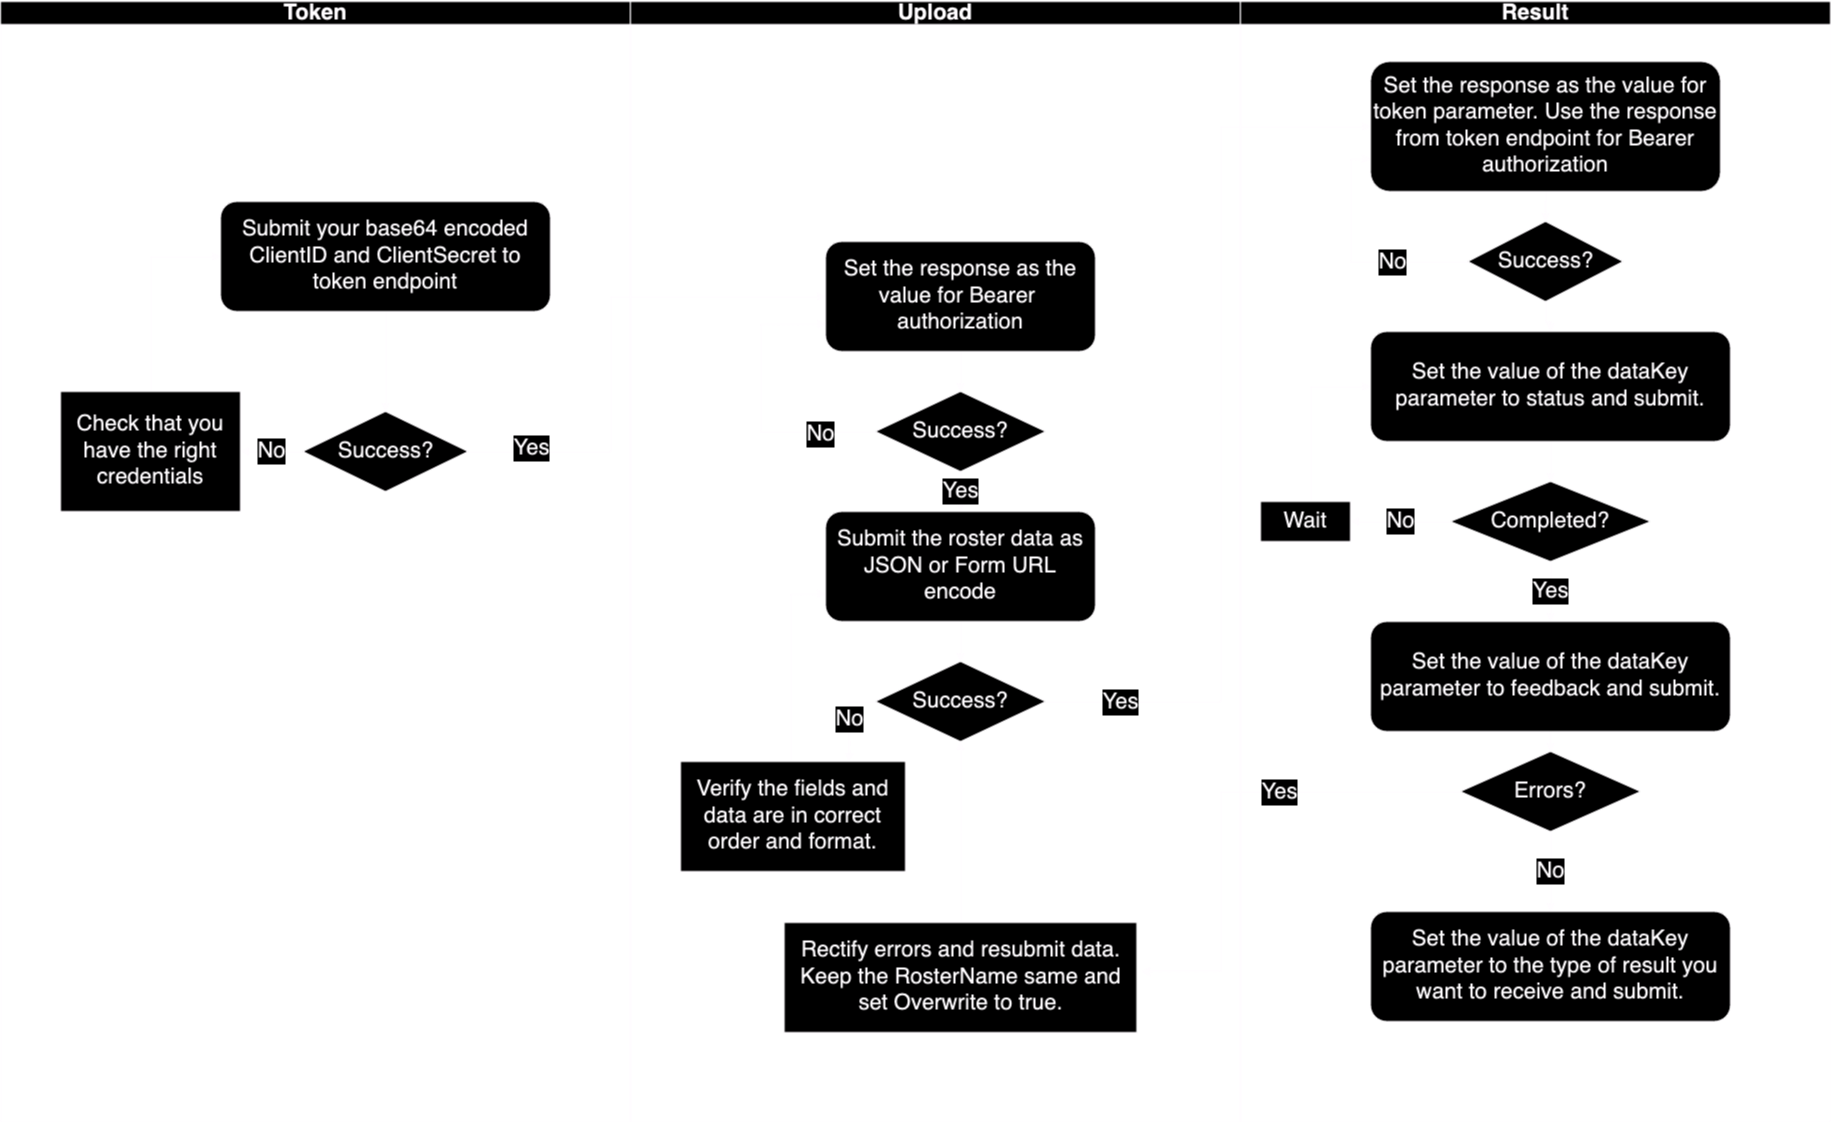

The diagram above was exported from draw.io. Its source (the exported page's mxGraphModel, read from the mxfile embedded in the PNG):
<mxGraphModel dx="4116" dy="1876" grid="1" gridSize="10" guides="1" tooltips="1" connect="1" arrows="1" fold="1" page="1" pageScale="1" pageWidth="850" pageHeight="1100" math="0" shadow="0">
  <root>
    <mxCell id="0" />
    <mxCell id="1" parent="0" />
    <mxCell id="pPkCUXqhbGdfe_S-9aAG-2" value="Token" style="swimlane;whiteSpace=wrap;html=1;fontSize=22;" parent="1" vertex="1">
      <mxGeometry x="-360" y="180" width="630" height="1120" as="geometry" />
    </mxCell>
    <mxCell id="pPkCUXqhbGdfe_S-9aAG-7" style="edgeStyle=orthogonalEdgeStyle;rounded=0;orthogonalLoop=1;jettySize=auto;html=1;entryX=0.5;entryY=0;entryDx=0;entryDy=0;fontSize=22;" parent="pPkCUXqhbGdfe_S-9aAG-2" source="pPkCUXqhbGdfe_S-9aAG-5" target="pPkCUXqhbGdfe_S-9aAG-6" edge="1">
      <mxGeometry relative="1" as="geometry" />
    </mxCell>
    <mxCell id="pPkCUXqhbGdfe_S-9aAG-5" value="Submit your base64 encoded ClientID and ClientSecret to token endpoint" style="rounded=1;whiteSpace=wrap;html=1;fontSize=22;" parent="pPkCUXqhbGdfe_S-9aAG-2" vertex="1">
      <mxGeometry x="220" y="200" width="330" height="110" as="geometry" />
    </mxCell>
    <mxCell id="pPkCUXqhbGdfe_S-9aAG-10" value="No" style="edgeStyle=orthogonalEdgeStyle;rounded=0;orthogonalLoop=1;jettySize=auto;html=1;entryX=1;entryY=0.5;entryDx=0;entryDy=0;fontSize=22;exitX=0;exitY=0.5;exitDx=0;exitDy=0;" parent="pPkCUXqhbGdfe_S-9aAG-2" source="pPkCUXqhbGdfe_S-9aAG-6" target="pPkCUXqhbGdfe_S-9aAG-9" edge="1">
      <mxGeometry relative="1" as="geometry">
        <Array as="points">
          <mxPoint x="300" y="450" />
          <mxPoint x="300" y="450" />
        </Array>
      </mxGeometry>
    </mxCell>
    <mxCell id="pPkCUXqhbGdfe_S-9aAG-6" value="Success?" style="rhombus;whiteSpace=wrap;html=1;fontSize=22;" parent="pPkCUXqhbGdfe_S-9aAG-2" vertex="1">
      <mxGeometry x="302.5" y="410" width="165" height="80" as="geometry" />
    </mxCell>
    <mxCell id="pPkCUXqhbGdfe_S-9aAG-11" style="edgeStyle=orthogonalEdgeStyle;rounded=0;orthogonalLoop=1;jettySize=auto;html=1;entryX=0;entryY=0.5;entryDx=0;entryDy=0;fontSize=22;exitX=0.5;exitY=0;exitDx=0;exitDy=0;" parent="pPkCUXqhbGdfe_S-9aAG-2" source="pPkCUXqhbGdfe_S-9aAG-9" target="pPkCUXqhbGdfe_S-9aAG-5" edge="1">
      <mxGeometry relative="1" as="geometry">
        <Array as="points">
          <mxPoint x="150" y="255" />
        </Array>
      </mxGeometry>
    </mxCell>
    <mxCell id="pPkCUXqhbGdfe_S-9aAG-9" value="Check that you have the right credentials" style="rounded=0;whiteSpace=wrap;html=1;fontSize=22;" parent="pPkCUXqhbGdfe_S-9aAG-2" vertex="1">
      <mxGeometry x="60" y="390" width="180" height="120" as="geometry" />
    </mxCell>
    <mxCell id="pPkCUXqhbGdfe_S-9aAG-3" value="Upload" style="swimlane;whiteSpace=wrap;html=1;fontSize=22;" parent="1" vertex="1">
      <mxGeometry x="270" y="180" width="610" height="1120" as="geometry" />
    </mxCell>
    <mxCell id="pPkCUXqhbGdfe_S-9aAG-16" style="edgeStyle=orthogonalEdgeStyle;rounded=0;orthogonalLoop=1;jettySize=auto;html=1;entryX=0.5;entryY=0;entryDx=0;entryDy=0;fontSize=22;" parent="pPkCUXqhbGdfe_S-9aAG-3" source="pPkCUXqhbGdfe_S-9aAG-12" target="pPkCUXqhbGdfe_S-9aAG-15" edge="1">
      <mxGeometry relative="1" as="geometry" />
    </mxCell>
    <mxCell id="pPkCUXqhbGdfe_S-9aAG-12" value="Set the response as the value for Bearer&amp;nbsp; authorization" style="rounded=1;whiteSpace=wrap;html=1;fontSize=22;" parent="pPkCUXqhbGdfe_S-9aAG-3" vertex="1">
      <mxGeometry x="195" y="240" width="270" height="110" as="geometry" />
    </mxCell>
    <mxCell id="pPkCUXqhbGdfe_S-9aAG-17" style="edgeStyle=orthogonalEdgeStyle;rounded=0;orthogonalLoop=1;jettySize=auto;html=1;entryX=0;entryY=0.75;entryDx=0;entryDy=0;fontSize=22;exitX=0;exitY=0.5;exitDx=0;exitDy=0;" parent="pPkCUXqhbGdfe_S-9aAG-3" source="pPkCUXqhbGdfe_S-9aAG-15" target="pPkCUXqhbGdfe_S-9aAG-12" edge="1">
      <mxGeometry relative="1" as="geometry">
        <Array as="points">
          <mxPoint x="130" y="430" />
          <mxPoint x="130" y="322" />
        </Array>
      </mxGeometry>
    </mxCell>
    <mxCell id="pPkCUXqhbGdfe_S-9aAG-18" value="No" style="edgeLabel;html=1;align=center;verticalAlign=middle;resizable=0;points=[];fontSize=22;" parent="pPkCUXqhbGdfe_S-9aAG-17" vertex="1" connectable="0">
      <mxGeometry x="-0.6051" y="2" relative="1" as="geometry">
        <mxPoint as="offset" />
      </mxGeometry>
    </mxCell>
    <mxCell id="pPkCUXqhbGdfe_S-9aAG-19" value="Yes" style="edgeStyle=orthogonalEdgeStyle;rounded=0;orthogonalLoop=1;jettySize=auto;html=1;entryX=0.5;entryY=0;entryDx=0;entryDy=0;fontSize=22;" parent="pPkCUXqhbGdfe_S-9aAG-3" source="pPkCUXqhbGdfe_S-9aAG-15" target="pPkCUXqhbGdfe_S-9aAG-20" edge="1">
      <mxGeometry relative="1" as="geometry">
        <mxPoint x="190" y="510" as="targetPoint" />
      </mxGeometry>
    </mxCell>
    <mxCell id="pPkCUXqhbGdfe_S-9aAG-15" value="Success?" style="rhombus;whiteSpace=wrap;html=1;fontSize=22;" parent="pPkCUXqhbGdfe_S-9aAG-3" vertex="1">
      <mxGeometry x="245" y="390" width="170" height="80" as="geometry" />
    </mxCell>
    <mxCell id="pPkCUXqhbGdfe_S-9aAG-22" style="edgeStyle=orthogonalEdgeStyle;rounded=0;orthogonalLoop=1;jettySize=auto;html=1;entryX=0.5;entryY=0;entryDx=0;entryDy=0;fontSize=22;" parent="pPkCUXqhbGdfe_S-9aAG-3" source="pPkCUXqhbGdfe_S-9aAG-20" target="pPkCUXqhbGdfe_S-9aAG-21" edge="1">
      <mxGeometry relative="1" as="geometry" />
    </mxCell>
    <mxCell id="pPkCUXqhbGdfe_S-9aAG-20" value="Submit the roster data as JSON or Form URL encode" style="rounded=1;whiteSpace=wrap;html=1;fontSize=22;" parent="pPkCUXqhbGdfe_S-9aAG-3" vertex="1">
      <mxGeometry x="195" y="510" width="270" height="110" as="geometry" />
    </mxCell>
    <mxCell id="pPkCUXqhbGdfe_S-9aAG-23" value="No" style="edgeStyle=orthogonalEdgeStyle;rounded=0;orthogonalLoop=1;jettySize=auto;html=1;fontSize=22;entryX=0.75;entryY=0;entryDx=0;entryDy=0;" parent="pPkCUXqhbGdfe_S-9aAG-3" source="pPkCUXqhbGdfe_S-9aAG-21" target="pPkCUXqhbGdfe_S-9aAG-24" edge="1">
      <mxGeometry relative="1" as="geometry">
        <mxPoint x="210" y="730" as="targetPoint" />
        <Array as="points">
          <mxPoint x="219" y="700" />
        </Array>
      </mxGeometry>
    </mxCell>
    <mxCell id="pPkCUXqhbGdfe_S-9aAG-21" value="Success?" style="rhombus;whiteSpace=wrap;html=1;fontSize=22;" parent="pPkCUXqhbGdfe_S-9aAG-3" vertex="1">
      <mxGeometry x="245" y="660" width="170" height="80" as="geometry" />
    </mxCell>
    <mxCell id="pPkCUXqhbGdfe_S-9aAG-29" style="edgeStyle=orthogonalEdgeStyle;rounded=0;orthogonalLoop=1;jettySize=auto;html=1;entryX=0;entryY=0.75;entryDx=0;entryDy=0;fontSize=22;exitX=0.5;exitY=0;exitDx=0;exitDy=0;" parent="pPkCUXqhbGdfe_S-9aAG-3" source="pPkCUXqhbGdfe_S-9aAG-24" target="pPkCUXqhbGdfe_S-9aAG-20" edge="1">
      <mxGeometry relative="1" as="geometry">
        <Array as="points">
          <mxPoint x="160" y="760" />
          <mxPoint x="160" y="593" />
        </Array>
      </mxGeometry>
    </mxCell>
    <mxCell id="pPkCUXqhbGdfe_S-9aAG-24" value="Verify the fields and data are in correct order and format." style="rounded=0;whiteSpace=wrap;html=1;fontSize=22;" parent="pPkCUXqhbGdfe_S-9aAG-3" vertex="1">
      <mxGeometry x="50" y="760" width="225" height="110" as="geometry" />
    </mxCell>
    <mxCell id="pPkCUXqhbGdfe_S-9aAG-31" style="edgeStyle=orthogonalEdgeStyle;rounded=0;orthogonalLoop=1;jettySize=auto;html=1;entryX=0;entryY=0.5;entryDx=0;entryDy=0;fontSize=22;" parent="pPkCUXqhbGdfe_S-9aAG-3" source="pPkCUXqhbGdfe_S-9aAG-21" target="pPkCUXqhbGdfe_S-9aAG-30" edge="1">
      <mxGeometry relative="1" as="geometry">
        <Array as="points">
          <mxPoint x="590" y="700" />
          <mxPoint x="590" y="125" />
        </Array>
      </mxGeometry>
    </mxCell>
    <mxCell id="pPkCUXqhbGdfe_S-9aAG-32" value="Yes" style="edgeLabel;html=1;align=center;verticalAlign=middle;resizable=0;points=[];fontSize=22;" parent="pPkCUXqhbGdfe_S-9aAG-31" vertex="1" connectable="0">
      <mxGeometry x="-0.837" y="-4" relative="1" as="geometry">
        <mxPoint y="-4" as="offset" />
      </mxGeometry>
    </mxCell>
    <mxCell id="pPkCUXqhbGdfe_S-9aAG-69" style="edgeStyle=orthogonalEdgeStyle;rounded=0;orthogonalLoop=1;jettySize=auto;html=1;entryX=0.5;entryY=1;entryDx=0;entryDy=0;fontSize=22;" parent="pPkCUXqhbGdfe_S-9aAG-3" source="pPkCUXqhbGdfe_S-9aAG-66" target="pPkCUXqhbGdfe_S-9aAG-21" edge="1">
      <mxGeometry relative="1" as="geometry" />
    </mxCell>
    <mxCell id="pPkCUXqhbGdfe_S-9aAG-66" value="Rectify errors and resubmit data. Keep the RosterName same and set Overwrite to true. " style="rounded=0;whiteSpace=wrap;html=1;fontSize=22;" parent="pPkCUXqhbGdfe_S-9aAG-3" vertex="1">
      <mxGeometry x="153.75" y="921" width="352.5" height="110" as="geometry" />
    </mxCell>
    <mxCell id="pPkCUXqhbGdfe_S-9aAG-4" value="Result" style="swimlane;whiteSpace=wrap;html=1;fontSize=22;" parent="1" vertex="1">
      <mxGeometry x="880" y="180" width="590" height="1120" as="geometry" />
    </mxCell>
    <mxCell id="pPkCUXqhbGdfe_S-9aAG-34" style="edgeStyle=orthogonalEdgeStyle;rounded=0;orthogonalLoop=1;jettySize=auto;html=1;entryX=0.5;entryY=0;entryDx=0;entryDy=0;fontSize=22;" parent="pPkCUXqhbGdfe_S-9aAG-4" source="pPkCUXqhbGdfe_S-9aAG-30" target="pPkCUXqhbGdfe_S-9aAG-33" edge="1">
      <mxGeometry relative="1" as="geometry" />
    </mxCell>
    <mxCell id="pPkCUXqhbGdfe_S-9aAG-30" value="Set the response as the value for token parameter. Use the response from token endpoint for Bearer authorization" style="rounded=1;whiteSpace=wrap;html=1;fontSize=22;" parent="pPkCUXqhbGdfe_S-9aAG-4" vertex="1">
      <mxGeometry x="130" y="60" width="350" height="130" as="geometry" />
    </mxCell>
    <mxCell id="pPkCUXqhbGdfe_S-9aAG-35" style="edgeStyle=orthogonalEdgeStyle;rounded=0;orthogonalLoop=1;jettySize=auto;html=1;entryX=0;entryY=0.75;entryDx=0;entryDy=0;fontSize=22;exitX=0;exitY=0.5;exitDx=0;exitDy=0;" parent="pPkCUXqhbGdfe_S-9aAG-4" source="pPkCUXqhbGdfe_S-9aAG-33" target="pPkCUXqhbGdfe_S-9aAG-30" edge="1">
      <mxGeometry relative="1" as="geometry">
        <Array as="points">
          <mxPoint x="110" y="260" />
          <mxPoint x="110" y="158" />
        </Array>
      </mxGeometry>
    </mxCell>
    <mxCell id="pPkCUXqhbGdfe_S-9aAG-36" value="No" style="edgeLabel;html=1;align=center;verticalAlign=middle;resizable=0;points=[];fontSize=22;" parent="pPkCUXqhbGdfe_S-9aAG-35" vertex="1" connectable="0">
      <mxGeometry x="-0.1662" y="-1" relative="1" as="geometry">
        <mxPoint x="23" y="1" as="offset" />
      </mxGeometry>
    </mxCell>
    <mxCell id="pPkCUXqhbGdfe_S-9aAG-38" style="edgeStyle=orthogonalEdgeStyle;rounded=0;orthogonalLoop=1;jettySize=auto;html=1;entryX=0.5;entryY=0;entryDx=0;entryDy=0;fontSize=22;" parent="pPkCUXqhbGdfe_S-9aAG-4" source="pPkCUXqhbGdfe_S-9aAG-33" target="pPkCUXqhbGdfe_S-9aAG-37" edge="1">
      <mxGeometry relative="1" as="geometry" />
    </mxCell>
    <mxCell id="pPkCUXqhbGdfe_S-9aAG-33" value="Success?" style="rhombus;whiteSpace=wrap;html=1;fontSize=22;" parent="pPkCUXqhbGdfe_S-9aAG-4" vertex="1">
      <mxGeometry x="227.5" y="220" width="155" height="80" as="geometry" />
    </mxCell>
    <mxCell id="pPkCUXqhbGdfe_S-9aAG-40" style="edgeStyle=orthogonalEdgeStyle;rounded=0;orthogonalLoop=1;jettySize=auto;html=1;entryX=0.5;entryY=0;entryDx=0;entryDy=0;fontSize=22;" parent="pPkCUXqhbGdfe_S-9aAG-4" source="pPkCUXqhbGdfe_S-9aAG-37" target="pPkCUXqhbGdfe_S-9aAG-39" edge="1">
      <mxGeometry relative="1" as="geometry" />
    </mxCell>
    <mxCell id="pPkCUXqhbGdfe_S-9aAG-37" value="Set the value of the dataKey parameter to status and submit. " style="rounded=1;whiteSpace=wrap;html=1;fontSize=22;" parent="pPkCUXqhbGdfe_S-9aAG-4" vertex="1">
      <mxGeometry x="130" y="330" width="360" height="110" as="geometry" />
    </mxCell>
    <mxCell id="pPkCUXqhbGdfe_S-9aAG-54" value="No" style="edgeStyle=orthogonalEdgeStyle;rounded=0;orthogonalLoop=1;jettySize=auto;html=1;entryX=1;entryY=0.5;entryDx=0;entryDy=0;fontSize=22;" parent="pPkCUXqhbGdfe_S-9aAG-4" source="pPkCUXqhbGdfe_S-9aAG-39" target="pPkCUXqhbGdfe_S-9aAG-41" edge="1">
      <mxGeometry relative="1" as="geometry" />
    </mxCell>
    <mxCell id="pPkCUXqhbGdfe_S-9aAG-56" value="Yes" style="edgeStyle=orthogonalEdgeStyle;rounded=0;orthogonalLoop=1;jettySize=auto;html=1;entryX=0.5;entryY=0;entryDx=0;entryDy=0;fontSize=22;" parent="pPkCUXqhbGdfe_S-9aAG-4" source="pPkCUXqhbGdfe_S-9aAG-39" target="pPkCUXqhbGdfe_S-9aAG-55" edge="1">
      <mxGeometry relative="1" as="geometry" />
    </mxCell>
    <mxCell id="pPkCUXqhbGdfe_S-9aAG-39" value="Completed?" style="rhombus;whiteSpace=wrap;html=1;fontSize=22;" parent="pPkCUXqhbGdfe_S-9aAG-4" vertex="1">
      <mxGeometry x="210" y="480" width="200" height="80" as="geometry" />
    </mxCell>
    <mxCell id="pPkCUXqhbGdfe_S-9aAG-53" style="edgeStyle=orthogonalEdgeStyle;rounded=0;orthogonalLoop=1;jettySize=auto;html=1;entryX=0;entryY=0.5;entryDx=0;entryDy=0;fontSize=22;" parent="pPkCUXqhbGdfe_S-9aAG-4" source="pPkCUXqhbGdfe_S-9aAG-41" target="pPkCUXqhbGdfe_S-9aAG-37" edge="1">
      <mxGeometry relative="1" as="geometry">
        <Array as="points">
          <mxPoint x="70" y="385" />
        </Array>
      </mxGeometry>
    </mxCell>
    <mxCell id="pPkCUXqhbGdfe_S-9aAG-41" value="Wait" style="rounded=0;whiteSpace=wrap;html=1;fontSize=22;" parent="pPkCUXqhbGdfe_S-9aAG-4" vertex="1">
      <mxGeometry x="20" y="500" width="90" height="40" as="geometry" />
    </mxCell>
    <mxCell id="pPkCUXqhbGdfe_S-9aAG-55" value="Set the value of the dataKey parameter to feedback and submit. " style="rounded=1;whiteSpace=wrap;html=1;fontSize=22;" parent="pPkCUXqhbGdfe_S-9aAG-4" vertex="1">
      <mxGeometry x="130" y="620" width="360" height="110" as="geometry" />
    </mxCell>
    <mxCell id="pPkCUXqhbGdfe_S-9aAG-65" value="No" style="edgeStyle=orthogonalEdgeStyle;rounded=0;orthogonalLoop=1;jettySize=auto;html=1;entryX=0.5;entryY=0;entryDx=0;entryDy=0;fontSize=22;" parent="pPkCUXqhbGdfe_S-9aAG-4" source="pPkCUXqhbGdfe_S-9aAG-57" target="pPkCUXqhbGdfe_S-9aAG-64" edge="1">
      <mxGeometry relative="1" as="geometry" />
    </mxCell>
    <mxCell id="pPkCUXqhbGdfe_S-9aAG-57" value="Errors?" style="rhombus;whiteSpace=wrap;html=1;fontSize=22;" parent="pPkCUXqhbGdfe_S-9aAG-4" vertex="1">
      <mxGeometry x="220" y="750" width="180" height="80" as="geometry" />
    </mxCell>
    <mxCell id="pPkCUXqhbGdfe_S-9aAG-58" style="edgeStyle=orthogonalEdgeStyle;rounded=0;orthogonalLoop=1;jettySize=auto;html=1;entryX=0.5;entryY=0;entryDx=0;entryDy=0;fontSize=22;" parent="pPkCUXqhbGdfe_S-9aAG-4" source="pPkCUXqhbGdfe_S-9aAG-55" target="pPkCUXqhbGdfe_S-9aAG-57" edge="1">
      <mxGeometry relative="1" as="geometry" />
    </mxCell>
    <mxCell id="pPkCUXqhbGdfe_S-9aAG-64" value="Set the value of the dataKey parameter to the type of result you want to receive and submit. " style="rounded=1;whiteSpace=wrap;html=1;fontSize=22;" parent="pPkCUXqhbGdfe_S-9aAG-4" vertex="1">
      <mxGeometry x="130" y="910" width="360" height="110" as="geometry" />
    </mxCell>
    <mxCell id="pPkCUXqhbGdfe_S-9aAG-13" style="edgeStyle=orthogonalEdgeStyle;rounded=0;orthogonalLoop=1;jettySize=auto;html=1;entryX=0;entryY=0.5;entryDx=0;entryDy=0;fontSize=22;exitX=1;exitY=0.5;exitDx=0;exitDy=0;" parent="1" source="pPkCUXqhbGdfe_S-9aAG-6" target="pPkCUXqhbGdfe_S-9aAG-12" edge="1">
      <mxGeometry relative="1" as="geometry">
        <Array as="points">
          <mxPoint x="250" y="630" />
          <mxPoint x="250" y="475" />
        </Array>
      </mxGeometry>
    </mxCell>
    <mxCell id="ryaQ_ttxp3qfvv0mJh1C-7" value="&lt;font style=&quot;font-size: 22px;&quot;&gt;Yes&lt;/font&gt;" style="edgeLabel;html=1;align=center;verticalAlign=middle;resizable=0;points=[];" parent="pPkCUXqhbGdfe_S-9aAG-13" vertex="1" connectable="0">
      <mxGeometry x="-0.7553" y="4" relative="1" as="geometry">
        <mxPoint as="offset" />
      </mxGeometry>
    </mxCell>
    <mxCell id="pPkCUXqhbGdfe_S-9aAG-67" style="edgeStyle=orthogonalEdgeStyle;rounded=0;orthogonalLoop=1;jettySize=auto;html=1;entryX=1.014;entryY=0.445;entryDx=0;entryDy=0;entryPerimeter=0;fontSize=22;" parent="1" source="pPkCUXqhbGdfe_S-9aAG-57" target="pPkCUXqhbGdfe_S-9aAG-66" edge="1">
      <mxGeometry relative="1" as="geometry">
        <Array as="points">
          <mxPoint x="860" y="970" />
          <mxPoint x="860" y="1150" />
        </Array>
      </mxGeometry>
    </mxCell>
    <mxCell id="pPkCUXqhbGdfe_S-9aAG-68" value="Yes" style="edgeLabel;html=1;align=center;verticalAlign=middle;resizable=0;points=[];fontSize=22;" parent="pPkCUXqhbGdfe_S-9aAG-67" vertex="1" connectable="0">
      <mxGeometry x="-0.269" relative="1" as="geometry">
        <mxPoint as="offset" />
      </mxGeometry>
    </mxCell>
  </root>
</mxGraphModel>